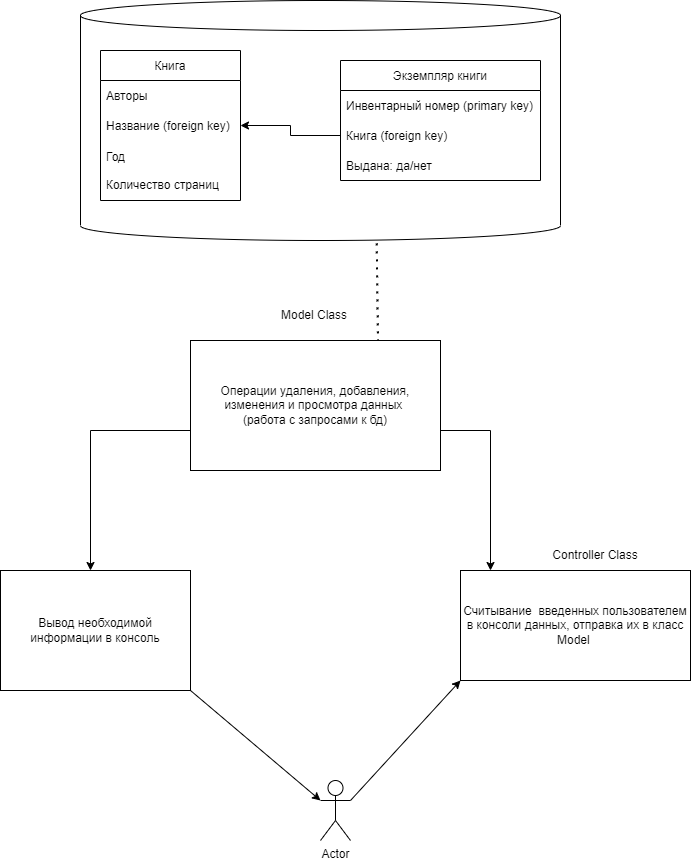

The diagram above was exported from draw.io. Its source (the exported page's mxGraphModel, read from the mxfile embedded in the PNG):
<mxGraphModel dx="1038" dy="1786" grid="1" gridSize="10" guides="1" tooltips="1" connect="1" arrows="1" fold="1" page="1" pageScale="1" pageWidth="827" pageHeight="1169" math="0" shadow="0">
  <root>
    <mxCell id="0" />
    <mxCell id="1" parent="0" />
    <mxCell id="CVKc7km8G-qNng9cH3Mq-2" value="Книга" style="swimlane;fontStyle=0;childLayout=stackLayout;horizontal=1;startSize=30;horizontalStack=0;resizeParent=1;resizeParentMax=0;resizeLast=0;collapsible=1;marginBottom=0;" vertex="1" parent="1">
      <mxGeometry x="140" y="-220" width="140" height="150" as="geometry">
        <mxRectangle x="340" y="260" width="60" height="30" as="alternateBounds" />
      </mxGeometry>
    </mxCell>
    <mxCell id="CVKc7km8G-qNng9cH3Mq-3" value="Авторы" style="text;strokeColor=none;fillColor=none;align=left;verticalAlign=middle;spacingLeft=4;spacingRight=4;overflow=hidden;points=[[0,0.5],[1,0.5]];portConstraint=eastwest;rotatable=0;" vertex="1" parent="CVKc7km8G-qNng9cH3Mq-2">
      <mxGeometry y="30" width="140" height="30" as="geometry" />
    </mxCell>
    <mxCell id="CVKc7km8G-qNng9cH3Mq-4" value="Название (foreign key)" style="text;strokeColor=none;fillColor=none;align=left;verticalAlign=middle;spacingLeft=4;spacingRight=4;overflow=hidden;points=[[0,0.5],[1,0.5]];portConstraint=eastwest;rotatable=0;" vertex="1" parent="CVKc7km8G-qNng9cH3Mq-2">
      <mxGeometry y="60" width="140" height="30" as="geometry" />
    </mxCell>
    <mxCell id="CVKc7km8G-qNng9cH3Mq-5" value="Год&#10;&#10;Количество страниц" style="text;strokeColor=none;fillColor=none;align=left;verticalAlign=middle;spacingLeft=4;spacingRight=4;overflow=hidden;points=[[0,0.5],[1,0.5]];portConstraint=eastwest;rotatable=0;" vertex="1" parent="CVKc7km8G-qNng9cH3Mq-2">
      <mxGeometry y="90" width="140" height="60" as="geometry" />
    </mxCell>
    <mxCell id="CVKc7km8G-qNng9cH3Mq-12" value="Экземпляр книги" style="swimlane;fontStyle=0;childLayout=stackLayout;horizontal=1;startSize=30;horizontalStack=0;resizeParent=1;resizeParentMax=0;resizeLast=0;collapsible=1;marginBottom=0;" vertex="1" parent="1">
      <mxGeometry x="380" y="-210" width="200" height="120" as="geometry" />
    </mxCell>
    <mxCell id="CVKc7km8G-qNng9cH3Mq-13" value="Инвентарный номер (primary key)" style="text;strokeColor=none;fillColor=none;align=left;verticalAlign=middle;spacingLeft=4;spacingRight=4;overflow=hidden;points=[[0,0.5],[1,0.5]];portConstraint=eastwest;rotatable=0;" vertex="1" parent="CVKc7km8G-qNng9cH3Mq-12">
      <mxGeometry y="30" width="200" height="30" as="geometry" />
    </mxCell>
    <mxCell id="CVKc7km8G-qNng9cH3Mq-14" value="Книга (foreign key)" style="text;strokeColor=none;fillColor=none;align=left;verticalAlign=middle;spacingLeft=4;spacingRight=4;overflow=hidden;points=[[0,0.5],[1,0.5]];portConstraint=eastwest;rotatable=0;" vertex="1" parent="CVKc7km8G-qNng9cH3Mq-12">
      <mxGeometry y="60" width="200" height="30" as="geometry" />
    </mxCell>
    <mxCell id="CVKc7km8G-qNng9cH3Mq-15" value="Выдана: да/нет" style="text;strokeColor=none;fillColor=none;align=left;verticalAlign=middle;spacingLeft=4;spacingRight=4;overflow=hidden;points=[[0,0.5],[1,0.5]];portConstraint=eastwest;rotatable=0;" vertex="1" parent="CVKc7km8G-qNng9cH3Mq-12">
      <mxGeometry y="90" width="200" height="30" as="geometry" />
    </mxCell>
    <mxCell id="CVKc7km8G-qNng9cH3Mq-17" style="edgeStyle=orthogonalEdgeStyle;rounded=0;orthogonalLoop=1;jettySize=auto;html=1;exitX=0;exitY=0.5;exitDx=0;exitDy=0;" edge="1" parent="1" source="CVKc7km8G-qNng9cH3Mq-14" target="CVKc7km8G-qNng9cH3Mq-4">
      <mxGeometry relative="1" as="geometry" />
    </mxCell>
    <mxCell id="CVKc7km8G-qNng9cH3Mq-19" value="Actor" style="shape=umlActor;verticalLabelPosition=bottom;verticalAlign=top;html=1;outlineConnect=0;" vertex="1" parent="1">
      <mxGeometry x="360" y="510" width="30" height="60" as="geometry" />
    </mxCell>
    <mxCell id="CVKc7km8G-qNng9cH3Mq-26" value="" style="endArrow=classic;html=1;rounded=0;entryX=0;entryY=1;entryDx=0;entryDy=0;" edge="1" parent="1" target="CVKc7km8G-qNng9cH3Mq-39">
      <mxGeometry width="50" height="50" relative="1" as="geometry">
        <mxPoint x="390" y="530" as="sourcePoint" />
        <mxPoint x="500" y="420" as="targetPoint" />
        <Array as="points" />
      </mxGeometry>
    </mxCell>
    <mxCell id="CVKc7km8G-qNng9cH3Mq-31" value="" style="endArrow=classic;html=1;rounded=0;" edge="1" parent="1">
      <mxGeometry width="50" height="50" relative="1" as="geometry">
        <mxPoint x="230" y="420" as="sourcePoint" />
        <mxPoint x="360" y="530" as="targetPoint" />
        <Array as="points" />
      </mxGeometry>
    </mxCell>
    <mxCell id="CVKc7km8G-qNng9cH3Mq-39" value="Считывание&amp;nbsp; введенных пользователем в консоли данных, отправка их в класс Model&amp;nbsp;" style="rounded=0;whiteSpace=wrap;html=1;fillColor=none;" vertex="1" parent="1">
      <mxGeometry x="500" y="300" width="230" height="110" as="geometry" />
    </mxCell>
    <mxCell id="CVKc7km8G-qNng9cH3Mq-40" value="Controller Class" style="text;html=1;strokeColor=none;fillColor=none;align=center;verticalAlign=middle;whiteSpace=wrap;rounded=0;" vertex="1" parent="1">
      <mxGeometry x="590" y="270" width="90" height="30" as="geometry" />
    </mxCell>
    <mxCell id="CVKc7km8G-qNng9cH3Mq-42" value="Операции удаления, добавления, изменения и просмотра данных &lt;br&gt;(работа с запросами к бд)" style="rounded=0;whiteSpace=wrap;html=1;fillColor=none;" vertex="1" parent="1">
      <mxGeometry x="230" y="70" width="250" height="130" as="geometry" />
    </mxCell>
    <mxCell id="CVKc7km8G-qNng9cH3Mq-43" value="Model Class" style="text;html=1;strokeColor=none;fillColor=none;align=center;verticalAlign=middle;whiteSpace=wrap;rounded=0;" vertex="1" parent="1">
      <mxGeometry x="294" y="30" width="120" height="30" as="geometry" />
    </mxCell>
    <mxCell id="CVKc7km8G-qNng9cH3Mq-44" value="" style="endArrow=classic;html=1;rounded=0;entryX=0.5;entryY=0;entryDx=0;entryDy=0;" edge="1" parent="1">
      <mxGeometry width="50" height="50" relative="1" as="geometry">
        <mxPoint x="230" y="160" as="sourcePoint" />
        <mxPoint x="130" y="300" as="targetPoint" />
        <Array as="points">
          <mxPoint x="130" y="160" />
        </Array>
      </mxGeometry>
    </mxCell>
    <mxCell id="CVKc7km8G-qNng9cH3Mq-45" value="Вывод необходимой информации в консоль" style="rounded=0;whiteSpace=wrap;html=1;fillColor=none;" vertex="1" parent="1">
      <mxGeometry x="40" y="300" width="190" height="120" as="geometry" />
    </mxCell>
    <mxCell id="CVKc7km8G-qNng9cH3Mq-46" value="" style="endArrow=classic;html=1;rounded=0;entryX=0.5;entryY=0;entryDx=0;entryDy=0;" edge="1" parent="1">
      <mxGeometry width="50" height="50" relative="1" as="geometry">
        <mxPoint x="480" y="160" as="sourcePoint" />
        <mxPoint x="530" y="300" as="targetPoint" />
        <Array as="points">
          <mxPoint x="530" y="160" />
        </Array>
      </mxGeometry>
    </mxCell>
    <mxCell id="CVKc7km8G-qNng9cH3Mq-48" value="" style="shape=cylinder3;whiteSpace=wrap;html=1;boundedLbl=1;backgroundOutline=1;size=15;fillColor=none;" vertex="1" parent="1">
      <mxGeometry x="120" y="-270" width="480" height="240" as="geometry" />
    </mxCell>
    <mxCell id="CVKc7km8G-qNng9cH3Mq-49" value="" style="endArrow=none;dashed=1;html=1;dashPattern=1 3;strokeWidth=2;rounded=0;entryX=0.75;entryY=0;entryDx=0;entryDy=0;exitX=0.617;exitY=1.012;exitDx=0;exitDy=0;exitPerimeter=0;" edge="1" parent="1" source="CVKc7km8G-qNng9cH3Mq-48" target="CVKc7km8G-qNng9cH3Mq-42">
      <mxGeometry width="50" height="50" relative="1" as="geometry">
        <mxPoint x="410" y="-26" as="sourcePoint" />
        <mxPoint x="420" y="60" as="targetPoint" />
      </mxGeometry>
    </mxCell>
  </root>
</mxGraphModel>